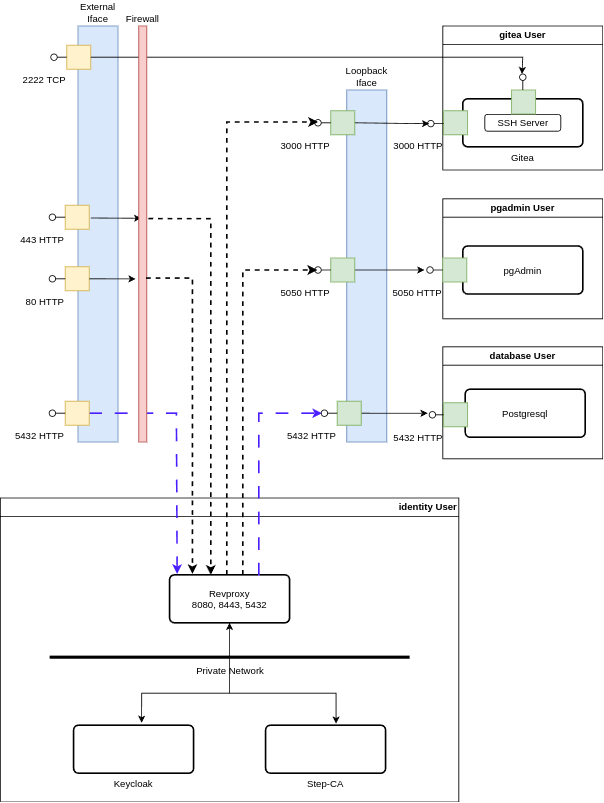

The diagram above was exported from draw.io. Its source (the exported page's mxGraphModel, read from the mxfile embedded in the PNG):
<mxGraphModel dx="1114" dy="1027" grid="1" gridSize="10" guides="1" tooltips="1" connect="1" arrows="1" fold="1" page="1" pageScale="1" pageWidth="850" pageHeight="1100" math="0" shadow="0">
  <root>
    <mxCell id="0" />
    <mxCell id="1" parent="0" />
    <mxCell id="ip6re9U6DA1Fd1PCTyHD-19" value="gitea User" style="swimlane;whiteSpace=wrap;html=1;" vertex="1" parent="1">
      <mxGeometry x="600" y="40" width="200" height="180" as="geometry" />
    </mxCell>
    <mxCell id="ip6re9U6DA1Fd1PCTyHD-1" value="Gitea" style="rounded=1;arcSize=10;dashed=0;fillColor=none;gradientColor=none;strokeWidth=2;labelPosition=center;verticalLabelPosition=bottom;align=center;verticalAlign=top;" vertex="1" parent="ip6re9U6DA1Fd1PCTyHD-19">
      <mxGeometry x="25" y="91" width="150" height="60" as="geometry" />
    </mxCell>
    <mxCell id="ip6re9U6DA1Fd1PCTyHD-20" value="SSH Server" style="rounded=1;whiteSpace=wrap;html=1;" vertex="1" parent="ip6re9U6DA1Fd1PCTyHD-19">
      <mxGeometry x="52.5" y="110.5" width="95" height="21" as="geometry" />
    </mxCell>
    <mxCell id="ip6re9U6DA1Fd1PCTyHD-94" value="3000 HTTP" style="html=1;rounded=0;labelPosition=left;verticalLabelPosition=bottom;align=right;verticalAlign=top;fillColor=#d5e8d4;strokeColor=#82b366;" vertex="1" parent="ip6re9U6DA1Fd1PCTyHD-19">
      <mxGeometry x="1" y="106" width="30" height="30" as="geometry" />
    </mxCell>
    <mxCell id="ip6re9U6DA1Fd1PCTyHD-95" value="" style="endArrow=none;html=1;rounded=0;align=center;verticalAlign=top;endFill=0;labelBackgroundColor=none;endSize=2;" edge="1" parent="ip6re9U6DA1Fd1PCTyHD-19" target="ip6re9U6DA1Fd1PCTyHD-96">
      <mxGeometry relative="1" as="geometry">
        <mxPoint x="1" y="122" as="sourcePoint" />
      </mxGeometry>
    </mxCell>
    <mxCell id="ip6re9U6DA1Fd1PCTyHD-96" value="" style="ellipse;html=1;fontSize=11;align=center;fillColor=none;points=[];aspect=fixed;resizable=0;verticalAlign=bottom;labelPosition=center;verticalLabelPosition=top;flipH=1;" vertex="1" parent="ip6re9U6DA1Fd1PCTyHD-19">
      <mxGeometry x="-19" y="118" width="8" height="8" as="geometry" />
    </mxCell>
    <mxCell id="ip6re9U6DA1Fd1PCTyHD-16" value="pgadmin User" style="swimlane;whiteSpace=wrap;html=1;" vertex="1" parent="1">
      <mxGeometry x="600" y="256" width="200" height="150" as="geometry" />
    </mxCell>
    <mxCell id="ip6re9U6DA1Fd1PCTyHD-6" value="pgAdmin" style="rounded=1;arcSize=10;dashed=0;fillColor=none;gradientColor=none;strokeWidth=2;labelPosition=center;verticalLabelPosition=middle;align=center;verticalAlign=middle;" vertex="1" parent="ip6re9U6DA1Fd1PCTyHD-16">
      <mxGeometry x="25" y="59" width="150" height="60" as="geometry" />
    </mxCell>
    <mxCell id="ip6re9U6DA1Fd1PCTyHD-21" value="database User" style="swimlane;whiteSpace=wrap;html=1;" vertex="1" parent="1">
      <mxGeometry x="600" y="441" width="200" height="140" as="geometry" />
    </mxCell>
    <mxCell id="ip6re9U6DA1Fd1PCTyHD-8" value="Postgresql" style="rounded=1;arcSize=10;dashed=0;fillColor=none;gradientColor=none;strokeWidth=2;labelPosition=center;verticalLabelPosition=middle;align=center;verticalAlign=middle;" vertex="1" parent="ip6re9U6DA1Fd1PCTyHD-21">
      <mxGeometry x="28" y="53" width="150" height="60" as="geometry" />
    </mxCell>
    <mxCell id="ip6re9U6DA1Fd1PCTyHD-100" value="5432 HTTP" style="html=1;rounded=0;labelPosition=left;verticalLabelPosition=bottom;align=right;verticalAlign=top;fillColor=#d5e8d4;strokeColor=#82b366;" vertex="1" parent="ip6re9U6DA1Fd1PCTyHD-21">
      <mxGeometry x="1" y="70" width="30" height="30" as="geometry" />
    </mxCell>
    <mxCell id="ip6re9U6DA1Fd1PCTyHD-101" value="" style="endArrow=none;html=1;rounded=0;align=center;verticalAlign=top;endFill=0;labelBackgroundColor=none;endSize=2;" edge="1" parent="ip6re9U6DA1Fd1PCTyHD-21" source="ip6re9U6DA1Fd1PCTyHD-100" target="ip6re9U6DA1Fd1PCTyHD-102">
      <mxGeometry relative="1" as="geometry" />
    </mxCell>
    <mxCell id="ip6re9U6DA1Fd1PCTyHD-102" value="" style="ellipse;html=1;fontSize=11;align=center;fillColor=none;points=[];aspect=fixed;resizable=0;verticalAlign=bottom;labelPosition=center;verticalLabelPosition=top;flipH=1;" vertex="1" parent="ip6re9U6DA1Fd1PCTyHD-21">
      <mxGeometry x="-17" y="81" width="8" height="8" as="geometry" />
    </mxCell>
    <mxCell id="ip6re9U6DA1Fd1PCTyHD-27" value="identity User" style="swimlane;whiteSpace=wrap;html=1;labelPosition=center;verticalLabelPosition=middle;align=right;verticalAlign=middle;" vertex="1" parent="1">
      <mxGeometry x="47" y="630" width="573" height="380" as="geometry" />
    </mxCell>
    <mxCell id="ip6re9U6DA1Fd1PCTyHD-10" value="Keycloak" style="rounded=1;arcSize=10;dashed=0;fillColor=none;gradientColor=none;strokeWidth=2;labelPosition=center;verticalLabelPosition=bottom;align=center;verticalAlign=top;" vertex="1" parent="ip6re9U6DA1Fd1PCTyHD-27">
      <mxGeometry x="91.5" y="284" width="150" height="60" as="geometry" />
    </mxCell>
    <mxCell id="ip6re9U6DA1Fd1PCTyHD-12" value="Step-CA" style="rounded=1;arcSize=10;dashed=0;fillColor=none;gradientColor=none;strokeWidth=2;labelPosition=center;verticalLabelPosition=bottom;align=center;verticalAlign=top;" vertex="1" parent="ip6re9U6DA1Fd1PCTyHD-27">
      <mxGeometry x="331.5" y="284" width="150" height="60" as="geometry" />
    </mxCell>
    <mxCell id="ip6re9U6DA1Fd1PCTyHD-14" value="Revproxy&#10;8080, 8443, 5432" style="rounded=1;arcSize=10;dashed=0;fillColor=none;gradientColor=none;strokeWidth=2;labelPosition=center;verticalLabelPosition=middle;align=center;verticalAlign=middle;" vertex="1" parent="ip6re9U6DA1Fd1PCTyHD-27">
      <mxGeometry x="211.5" y="96" width="150" height="60" as="geometry" />
    </mxCell>
    <mxCell id="ip6re9U6DA1Fd1PCTyHD-24" style="edgeStyle=orthogonalEdgeStyle;rounded=0;orthogonalLoop=1;jettySize=auto;html=1;entryX=0.5;entryY=1;entryDx=0;entryDy=0;" edge="1" parent="ip6re9U6DA1Fd1PCTyHD-27" source="ip6re9U6DA1Fd1PCTyHD-23" target="ip6re9U6DA1Fd1PCTyHD-14">
      <mxGeometry relative="1" as="geometry" />
    </mxCell>
    <mxCell id="ip6re9U6DA1Fd1PCTyHD-23" value="Private Network" style="line;strokeWidth=4;html=1;perimeter=backbonePerimeter;points=[];outlineConnect=0;" vertex="1" parent="ip6re9U6DA1Fd1PCTyHD-27">
      <mxGeometry x="61.5" y="194" width="450" height="10" as="geometry" />
    </mxCell>
    <mxCell id="ip6re9U6DA1Fd1PCTyHD-25" style="edgeStyle=orthogonalEdgeStyle;rounded=0;orthogonalLoop=1;jettySize=auto;html=1;entryX=0.567;entryY=-0.05;entryDx=0;entryDy=0;entryPerimeter=0;" edge="1" parent="ip6re9U6DA1Fd1PCTyHD-27" source="ip6re9U6DA1Fd1PCTyHD-23" target="ip6re9U6DA1Fd1PCTyHD-10">
      <mxGeometry relative="1" as="geometry" />
    </mxCell>
    <mxCell id="ip6re9U6DA1Fd1PCTyHD-26" style="edgeStyle=orthogonalEdgeStyle;rounded=0;orthogonalLoop=1;jettySize=auto;html=1;entryX=0.587;entryY=-0.033;entryDx=0;entryDy=0;entryPerimeter=0;" edge="1" parent="ip6re9U6DA1Fd1PCTyHD-27" source="ip6re9U6DA1Fd1PCTyHD-23" target="ip6re9U6DA1Fd1PCTyHD-12">
      <mxGeometry relative="1" as="geometry" />
    </mxCell>
    <mxCell id="ip6re9U6DA1Fd1PCTyHD-28" value="Loopback Iface" style="rounded=0;whiteSpace=wrap;html=1;labelPosition=center;verticalLabelPosition=top;align=center;verticalAlign=bottom;fillColor=#dae8fc;strokeColor=#6c8ebf;" vertex="1" parent="1">
      <mxGeometry x="480" y="120" width="50" height="440" as="geometry" />
    </mxCell>
    <mxCell id="ip6re9U6DA1Fd1PCTyHD-48" style="edgeStyle=orthogonalEdgeStyle;rounded=0;orthogonalLoop=1;jettySize=auto;html=1;jumpStyle=arc;entryX=0.625;entryY=0.625;entryDx=0;entryDy=0;entryPerimeter=0;" edge="1" parent="1">
      <mxGeometry relative="1" as="geometry">
        <mxPoint x="489" y="161" as="sourcePoint" />
        <mxPoint x="583" y="162" as="targetPoint" />
      </mxGeometry>
    </mxCell>
    <mxCell id="ip6re9U6DA1Fd1PCTyHD-45" value="3000 HTTP" style="html=1;rounded=0;labelPosition=left;verticalLabelPosition=bottom;align=right;verticalAlign=top;fillColor=#d5e8d4;strokeColor=#82b366;" vertex="1" parent="1">
      <mxGeometry x="460" y="146" width="30" height="30" as="geometry" />
    </mxCell>
    <mxCell id="ip6re9U6DA1Fd1PCTyHD-46" value="" style="endArrow=none;html=1;rounded=0;align=center;verticalAlign=top;endFill=0;labelBackgroundColor=none;endSize=2;" edge="1" parent="1" source="ip6re9U6DA1Fd1PCTyHD-45" target="ip6re9U6DA1Fd1PCTyHD-47">
      <mxGeometry relative="1" as="geometry" />
    </mxCell>
    <mxCell id="ip6re9U6DA1Fd1PCTyHD-47" value="" style="ellipse;html=1;fontSize=11;align=center;fillColor=none;points=[];aspect=fixed;resizable=0;verticalAlign=bottom;labelPosition=center;verticalLabelPosition=top;flipH=1;" vertex="1" parent="1">
      <mxGeometry x="440" y="157" width="8" height="8" as="geometry" />
    </mxCell>
    <mxCell id="ip6re9U6DA1Fd1PCTyHD-53" style="edgeStyle=orthogonalEdgeStyle;rounded=0;orthogonalLoop=1;jettySize=auto;html=1;jumpStyle=arc;entryX=1.375;entryY=0.5;entryDx=0;entryDy=0;entryPerimeter=0;" edge="1" parent="1" source="ip6re9U6DA1Fd1PCTyHD-54" target="ip6re9U6DA1Fd1PCTyHD-99">
      <mxGeometry relative="1" as="geometry">
        <mxPoint x="590" y="345" as="targetPoint" />
      </mxGeometry>
    </mxCell>
    <mxCell id="ip6re9U6DA1Fd1PCTyHD-54" value="5050 HTTP" style="html=1;rounded=0;labelPosition=left;verticalLabelPosition=bottom;align=right;verticalAlign=top;fillColor=#d5e8d4;strokeColor=#82b366;" vertex="1" parent="1">
      <mxGeometry x="460" y="330" width="30" height="30" as="geometry" />
    </mxCell>
    <mxCell id="ip6re9U6DA1Fd1PCTyHD-55" value="" style="endArrow=none;html=1;rounded=0;align=center;verticalAlign=top;endFill=0;labelBackgroundColor=none;endSize=2;" edge="1" parent="1" source="ip6re9U6DA1Fd1PCTyHD-54" target="ip6re9U6DA1Fd1PCTyHD-56">
      <mxGeometry relative="1" as="geometry" />
    </mxCell>
    <mxCell id="ip6re9U6DA1Fd1PCTyHD-56" value="" style="ellipse;html=1;fontSize=11;align=center;fillColor=none;points=[];aspect=fixed;resizable=0;verticalAlign=bottom;labelPosition=center;verticalLabelPosition=top;flipH=1;" vertex="1" parent="1">
      <mxGeometry x="440" y="341" width="8" height="8" as="geometry" />
    </mxCell>
    <mxCell id="ip6re9U6DA1Fd1PCTyHD-58" style="edgeStyle=orthogonalEdgeStyle;rounded=0;orthogonalLoop=1;jettySize=auto;html=1;jumpStyle=arc;entryX=1.25;entryY=0.25;entryDx=0;entryDy=0;entryPerimeter=0;" edge="1" parent="1" target="ip6re9U6DA1Fd1PCTyHD-102">
      <mxGeometry relative="1" as="geometry">
        <mxPoint x="550" y="524" as="targetPoint" />
        <mxPoint x="490" y="524" as="sourcePoint" />
      </mxGeometry>
    </mxCell>
    <mxCell id="ip6re9U6DA1Fd1PCTyHD-64" value="External&lt;div&gt;Iface&lt;/div&gt;" style="rounded=0;whiteSpace=wrap;html=1;labelPosition=center;verticalLabelPosition=top;align=center;verticalAlign=bottom;fillColor=#dae8fc;strokeColor=#6c8ebf;" vertex="1" parent="1">
      <mxGeometry x="144" y="40" width="50" height="520" as="geometry" />
    </mxCell>
    <mxCell id="ip6re9U6DA1Fd1PCTyHD-76" style="edgeStyle=orthogonalEdgeStyle;rounded=0;orthogonalLoop=1;jettySize=auto;html=1;exitX=1.2;exitY=0.463;exitDx=0;exitDy=0;exitPerimeter=0;jumpStyle=arc;strokeWidth=2;dashed=1;" edge="1" parent="1" source="ip6re9U6DA1Fd1PCTyHD-65" target="ip6re9U6DA1Fd1PCTyHD-14">
      <mxGeometry relative="1" as="geometry">
        <mxPoint x="273" y="277.8499999999999" as="sourcePoint" />
        <mxPoint x="300" y="725" as="targetPoint" />
        <Array as="points">
          <mxPoint x="310" y="281" />
        </Array>
      </mxGeometry>
    </mxCell>
    <mxCell id="ip6re9U6DA1Fd1PCTyHD-50" value="2222 TCP" style="html=1;rounded=0;labelPosition=left;verticalLabelPosition=bottom;align=right;verticalAlign=top;fillColor=#fff2cc;strokeColor=#d6b656;" vertex="1" parent="1">
      <mxGeometry x="130" y="64" width="30" height="30" as="geometry" />
    </mxCell>
    <mxCell id="ip6re9U6DA1Fd1PCTyHD-51" value="" style="endArrow=none;html=1;rounded=0;align=center;verticalAlign=top;endFill=0;labelBackgroundColor=none;endSize=2;" edge="1" parent="1" source="ip6re9U6DA1Fd1PCTyHD-50" target="ip6re9U6DA1Fd1PCTyHD-52">
      <mxGeometry relative="1" as="geometry" />
    </mxCell>
    <mxCell id="ip6re9U6DA1Fd1PCTyHD-52" value="" style="ellipse;html=1;fontSize=11;align=center;fillColor=none;points=[];aspect=fixed;resizable=0;verticalAlign=bottom;labelPosition=center;verticalLabelPosition=top;flipH=1;" vertex="1" parent="1">
      <mxGeometry x="110" y="75" width="8" height="8" as="geometry" />
    </mxCell>
    <mxCell id="ip6re9U6DA1Fd1PCTyHD-49" style="edgeStyle=orthogonalEdgeStyle;rounded=0;orthogonalLoop=1;jettySize=auto;html=1;jumpStyle=arc;entryX=1;entryY=0.625;entryDx=0;entryDy=0;entryPerimeter=0;" edge="1" parent="1" source="ip6re9U6DA1Fd1PCTyHD-50" target="ip6re9U6DA1Fd1PCTyHD-111">
      <mxGeometry relative="1" as="geometry">
        <mxPoint x="740" y="80" as="targetPoint" />
        <Array as="points">
          <mxPoint x="700" y="79" />
        </Array>
      </mxGeometry>
    </mxCell>
    <mxCell id="ip6re9U6DA1Fd1PCTyHD-68" value="80 HTTP" style="html=1;rounded=0;labelPosition=left;verticalLabelPosition=bottom;align=right;verticalAlign=top;fillColor=#fff2cc;strokeColor=#d6b656;" vertex="1" parent="1">
      <mxGeometry x="128" y="341" width="30" height="30" as="geometry" />
    </mxCell>
    <mxCell id="ip6re9U6DA1Fd1PCTyHD-69" value="" style="endArrow=none;html=1;rounded=0;align=center;verticalAlign=top;endFill=0;labelBackgroundColor=none;endSize=2;" edge="1" parent="1" source="ip6re9U6DA1Fd1PCTyHD-68" target="ip6re9U6DA1Fd1PCTyHD-70">
      <mxGeometry relative="1" as="geometry" />
    </mxCell>
    <mxCell id="ip6re9U6DA1Fd1PCTyHD-70" value="" style="ellipse;html=1;fontSize=11;align=center;fillColor=none;points=[];aspect=fixed;resizable=0;verticalAlign=bottom;labelPosition=center;verticalLabelPosition=top;flipH=1;" vertex="1" parent="1">
      <mxGeometry x="108" y="352" width="8" height="8" as="geometry" />
    </mxCell>
    <mxCell id="ip6re9U6DA1Fd1PCTyHD-72" style="edgeStyle=orthogonalEdgeStyle;rounded=0;orthogonalLoop=1;jettySize=auto;html=1;entryX=0.3;entryY=0.462;entryDx=0;entryDy=0;entryPerimeter=0;jumpStyle=arc;" edge="1" parent="1" target="ip6re9U6DA1Fd1PCTyHD-65">
      <mxGeometry relative="1" as="geometry">
        <mxPoint x="263" y="276" as="targetPoint" />
        <mxPoint x="160" y="280" as="sourcePoint" />
      </mxGeometry>
    </mxCell>
    <mxCell id="ip6re9U6DA1Fd1PCTyHD-73" value="443 HTTP" style="html=1;rounded=0;labelPosition=left;verticalLabelPosition=bottom;align=right;verticalAlign=top;fillColor=#fff2cc;strokeColor=#d6b656;" vertex="1" parent="1">
      <mxGeometry x="128" y="264" width="30" height="30" as="geometry" />
    </mxCell>
    <mxCell id="ip6re9U6DA1Fd1PCTyHD-74" value="" style="endArrow=none;html=1;rounded=0;align=center;verticalAlign=top;endFill=0;labelBackgroundColor=none;endSize=2;" edge="1" parent="1" source="ip6re9U6DA1Fd1PCTyHD-73" target="ip6re9U6DA1Fd1PCTyHD-75">
      <mxGeometry relative="1" as="geometry" />
    </mxCell>
    <mxCell id="ip6re9U6DA1Fd1PCTyHD-75" value="" style="ellipse;html=1;fontSize=11;align=center;fillColor=none;points=[];aspect=fixed;resizable=0;verticalAlign=bottom;labelPosition=center;verticalLabelPosition=top;flipH=1;" vertex="1" parent="1">
      <mxGeometry x="108" y="275" width="8" height="8" as="geometry" />
    </mxCell>
    <mxCell id="ip6re9U6DA1Fd1PCTyHD-78" style="edgeStyle=orthogonalEdgeStyle;rounded=0;orthogonalLoop=1;jettySize=auto;html=1;entryX=0.625;entryY=0.5;entryDx=0;entryDy=0;entryPerimeter=0;jumpStyle=arc;strokeWidth=2;dashed=1;" edge="1" parent="1" source="ip6re9U6DA1Fd1PCTyHD-14" target="ip6re9U6DA1Fd1PCTyHD-56">
      <mxGeometry relative="1" as="geometry">
        <mxPoint x="340" y="726" as="sourcePoint" />
        <Array as="points">
          <mxPoint x="350" y="345" />
        </Array>
      </mxGeometry>
    </mxCell>
    <mxCell id="ip6re9U6DA1Fd1PCTyHD-80" style="edgeStyle=orthogonalEdgeStyle;rounded=0;orthogonalLoop=1;jettySize=auto;html=1;jumpStyle=arc;entryX=0.063;entryY=-0.017;entryDx=0;entryDy=0;entryPerimeter=0;strokeWidth=2;dashed=1;dashPattern=8 8;strokeColor=#4B1EFF;" edge="1" parent="1" source="ip6re9U6DA1Fd1PCTyHD-81" target="ip6re9U6DA1Fd1PCTyHD-14">
      <mxGeometry relative="1" as="geometry">
        <mxPoint x="180" y="690" as="targetPoint" />
        <Array as="points">
          <mxPoint x="267" y="524" />
        </Array>
      </mxGeometry>
    </mxCell>
    <mxCell id="ip6re9U6DA1Fd1PCTyHD-81" value="5432 HTTP" style="html=1;rounded=0;labelPosition=left;verticalLabelPosition=bottom;align=right;verticalAlign=top;fillColor=#fff2cc;strokeColor=#d6b656;" vertex="1" parent="1">
      <mxGeometry x="128" y="509" width="30" height="30" as="geometry" />
    </mxCell>
    <mxCell id="ip6re9U6DA1Fd1PCTyHD-82" value="" style="endArrow=none;html=1;rounded=0;align=center;verticalAlign=top;endFill=0;labelBackgroundColor=none;endSize=2;" edge="1" parent="1" source="ip6re9U6DA1Fd1PCTyHD-81" target="ip6re9U6DA1Fd1PCTyHD-83">
      <mxGeometry relative="1" as="geometry" />
    </mxCell>
    <mxCell id="ip6re9U6DA1Fd1PCTyHD-83" value="" style="ellipse;html=1;fontSize=11;align=center;fillColor=none;points=[];aspect=fixed;resizable=0;verticalAlign=bottom;labelPosition=center;verticalLabelPosition=top;flipH=1;" vertex="1" parent="1">
      <mxGeometry x="108" y="520" width="8" height="8" as="geometry" />
    </mxCell>
    <mxCell id="ip6re9U6DA1Fd1PCTyHD-84" style="edgeStyle=orthogonalEdgeStyle;rounded=0;orthogonalLoop=1;jettySize=auto;html=1;entryX=0.625;entryY=0.875;entryDx=0;entryDy=0;entryPerimeter=0;exitX=0.75;exitY=0;exitDx=0;exitDy=0;dashed=1;dashPattern=8 8;strokeWidth=2;strokeColor=#4B1EFF;" edge="1" parent="1" source="ip6re9U6DA1Fd1PCTyHD-14">
      <mxGeometry relative="1" as="geometry">
        <mxPoint x="377" y="726" as="sourcePoint" />
        <mxPoint x="449" y="524" as="targetPoint" />
        <Array as="points">
          <mxPoint x="370" y="726" />
          <mxPoint x="370" y="524" />
        </Array>
      </mxGeometry>
    </mxCell>
    <mxCell id="ip6re9U6DA1Fd1PCTyHD-86" value="" style="edgeStyle=orthogonalEdgeStyle;rounded=0;orthogonalLoop=1;jettySize=auto;html=1;entryX=-0.4;entryY=0.608;entryDx=0;entryDy=0;entryPerimeter=0;jumpStyle=arc;" edge="1" parent="1" source="ip6re9U6DA1Fd1PCTyHD-68" target="ip6re9U6DA1Fd1PCTyHD-65">
      <mxGeometry relative="1" as="geometry">
        <mxPoint x="261" y="353" as="targetPoint" />
        <mxPoint x="158" y="353" as="sourcePoint" />
      </mxGeometry>
    </mxCell>
    <mxCell id="ip6re9U6DA1Fd1PCTyHD-65" value="Firewall" style="rounded=0;whiteSpace=wrap;html=1;labelPosition=center;verticalLabelPosition=top;align=center;verticalAlign=bottom;fillColor=#f8cecc;strokeColor=#b85450;" vertex="1" parent="1">
      <mxGeometry x="220" y="40" width="10" height="520" as="geometry" />
    </mxCell>
    <mxCell id="ip6re9U6DA1Fd1PCTyHD-88" style="edgeStyle=orthogonalEdgeStyle;rounded=0;orthogonalLoop=1;jettySize=auto;html=1;exitX=0.9;exitY=0.606;exitDx=0;exitDy=0;exitPerimeter=0;entryX=0.19;entryY=-0.017;entryDx=0;entryDy=0;entryPerimeter=0;strokeWidth=2;dashed=1;" edge="1" parent="1" source="ip6re9U6DA1Fd1PCTyHD-65" target="ip6re9U6DA1Fd1PCTyHD-14">
      <mxGeometry relative="1" as="geometry">
        <mxPoint x="218" y="385" as="sourcePoint" />
        <mxPoint x="280" y="710" as="targetPoint" />
        <Array as="points">
          <mxPoint x="287" y="355" />
        </Array>
      </mxGeometry>
    </mxCell>
    <mxCell id="ip6re9U6DA1Fd1PCTyHD-93" style="edgeStyle=orthogonalEdgeStyle;rounded=0;orthogonalLoop=1;jettySize=auto;html=1;entryX=0.5;entryY=0.375;entryDx=0;entryDy=0;entryPerimeter=0;strokeWidth=2;dashed=1;" edge="1" parent="1" source="ip6re9U6DA1Fd1PCTyHD-14" target="ip6re9U6DA1Fd1PCTyHD-47">
      <mxGeometry relative="1" as="geometry">
        <Array as="points">
          <mxPoint x="330" y="160" />
        </Array>
      </mxGeometry>
    </mxCell>
    <mxCell id="ip6re9U6DA1Fd1PCTyHD-97" value="5050 HTTP" style="html=1;rounded=0;labelPosition=left;verticalLabelPosition=bottom;align=right;verticalAlign=top;fillColor=#d5e8d4;strokeColor=#82b366;" vertex="1" parent="1">
      <mxGeometry x="600" y="330" width="30" height="30" as="geometry" />
    </mxCell>
    <mxCell id="ip6re9U6DA1Fd1PCTyHD-98" value="" style="endArrow=none;html=1;rounded=0;align=center;verticalAlign=top;endFill=0;labelBackgroundColor=none;endSize=2;" edge="1" parent="1" target="ip6re9U6DA1Fd1PCTyHD-99">
      <mxGeometry relative="1" as="geometry">
        <mxPoint x="600" y="345" as="sourcePoint" />
      </mxGeometry>
    </mxCell>
    <mxCell id="ip6re9U6DA1Fd1PCTyHD-99" value="" style="ellipse;html=1;fontSize=11;align=center;fillColor=none;points=[];aspect=fixed;resizable=0;verticalAlign=bottom;labelPosition=center;verticalLabelPosition=top;flipH=1;" vertex="1" parent="1">
      <mxGeometry x="580" y="341" width="8" height="8" as="geometry" />
    </mxCell>
    <mxCell id="ip6re9U6DA1Fd1PCTyHD-106" value="5432 HTTP" style="html=1;rounded=0;labelPosition=left;verticalLabelPosition=bottom;align=right;verticalAlign=top;fillColor=#d5e8d4;strokeColor=#82b366;" vertex="1" parent="1">
      <mxGeometry x="468" y="509" width="30" height="30" as="geometry" />
    </mxCell>
    <mxCell id="ip6re9U6DA1Fd1PCTyHD-107" value="" style="endArrow=none;html=1;rounded=0;align=center;verticalAlign=top;endFill=0;labelBackgroundColor=none;endSize=2;" edge="1" parent="1" source="ip6re9U6DA1Fd1PCTyHD-106" target="ip6re9U6DA1Fd1PCTyHD-108">
      <mxGeometry relative="1" as="geometry" />
    </mxCell>
    <mxCell id="ip6re9U6DA1Fd1PCTyHD-108" value="" style="ellipse;html=1;fontSize=11;align=center;fillColor=none;points=[];aspect=fixed;resizable=0;verticalAlign=bottom;labelPosition=center;verticalLabelPosition=top;flipH=1;" vertex="1" parent="1">
      <mxGeometry x="448" y="520" width="8" height="8" as="geometry" />
    </mxCell>
    <mxCell id="ip6re9U6DA1Fd1PCTyHD-112" value="" style="group;rotation=90;" vertex="1" connectable="0" parent="1">
      <mxGeometry x="676" y="110" width="50" height="30" as="geometry" />
    </mxCell>
    <mxCell id="ip6re9U6DA1Fd1PCTyHD-109" value="" style="html=1;rounded=0;labelPosition=left;verticalLabelPosition=bottom;align=right;verticalAlign=top;fillColor=#d5e8d4;strokeColor=#82b366;rotation=180;" vertex="1" parent="ip6re9U6DA1Fd1PCTyHD-112">
      <mxGeometry x="10" y="10" width="30" height="30" as="geometry" />
    </mxCell>
    <mxCell id="ip6re9U6DA1Fd1PCTyHD-110" value="" style="endArrow=none;html=1;rounded=0;align=center;verticalAlign=top;endFill=0;labelBackgroundColor=none;endSize=2;" edge="1" parent="ip6re9U6DA1Fd1PCTyHD-112" target="ip6re9U6DA1Fd1PCTyHD-111">
      <mxGeometry relative="1" as="geometry">
        <mxPoint x="24" y="10" as="sourcePoint" />
      </mxGeometry>
    </mxCell>
    <mxCell id="ip6re9U6DA1Fd1PCTyHD-111" value="" style="ellipse;html=1;fontSize=11;align=center;fillColor=none;points=[];aspect=fixed;resizable=0;verticalAlign=bottom;labelPosition=center;verticalLabelPosition=top;flipH=1;rotation=90;" vertex="1" parent="ip6re9U6DA1Fd1PCTyHD-112">
      <mxGeometry x="20" y="-10" width="8" height="8" as="geometry" />
    </mxCell>
  </root>
</mxGraphModel>